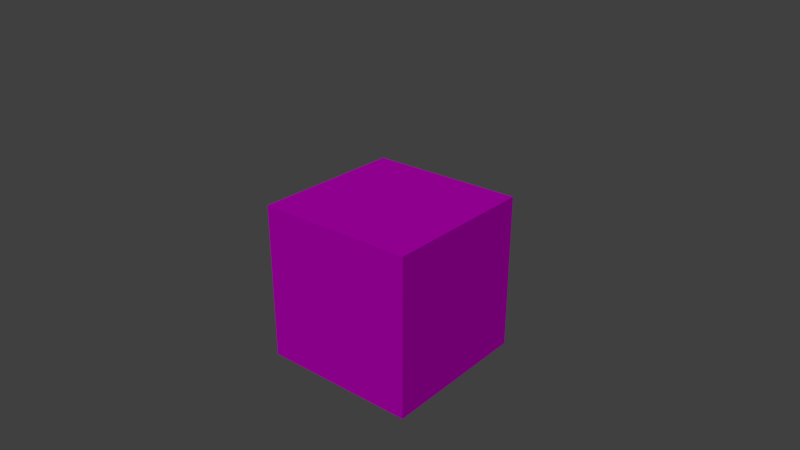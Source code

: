 # Source: cube_test_0.blend  (saved by Blender 2.78.0; exported with 4.5.12 LTS)
import bpy
from mathutils import Matrix  # noqa: F401  (used for matrix-valued properties, if any)

bpy.ops.wm.read_factory_settings(use_empty=True)
scene = bpy.context.scene
scene.name = 'Scene'

# ---- collections
col_collection_1 = bpy.data.collections.new('Collection 1'); scene.collection.children.link(col_collection_1)

# ---- images (referenced by path relative to the original .blend; pixels are not part of the script)
import os
ASSET_DIR = os.environ.get("B2B_ASSET_DIR", "")  # directory of the original .blend (textures are referenced by path, not embedded)
HERE = os.path.dirname(os.path.abspath(__file__))  # packed textures are extracted next to this script under _unpacked/

def load_image(name, relpath, width, height, colorspace="sRGB"):
    """Load a texture the original file referenced (path relative to the .blend, or extracted next to this script)."""
    p = next((c for c in (os.path.join(HERE, relpath), os.path.join(ASSET_DIR, relpath)) if relpath and os.path.exists(c)), "")
    if p:
        img = bpy.data.images.load(p, check_existing=True)
        img.name = name
    else:  # same state as the original file: an image datablock whose file is absent (Cycles renders it pink)
        img = bpy.data.images.new(name, width, height)
        img.source = "FILE"
        img.filepath = "//" + (relpath or name)
    img.colorspace_settings.name = colorspace
    return img
img_denim_background_2_jpg = load_image('denim-background-2.jpg', 'textures/denim-background-2.jpg', 1024, 1024, 'sRGB')

# ---- materials (node trees are filled in below, after node groups)
mat_material = bpy.data.materials.new('Material')
mat_material.alpha_threshold = 0.0
mat_material.roughness = 0.5

# ---- material node trees
mat_material.use_nodes = True; mat_material.node_tree.nodes.clear()
_N = mat_material.node_tree.nodes; _L = mat_material.node_tree.links
n0 = _N.new('ShaderNodeOutputMaterial'); n0.name = 'Material Output'; n0.location = (300, 300)
n1 = _N.new('ShaderNodeBsdfDiffuse'); n1.name = 'Diffuse BSDF'; n1.location = (10, 300)
n2 = _N.new('ShaderNodeTexImage'); n2.name = 'Image Texture'; n2.location = (-180, 300)
n2.width = 140
n2.image = img_denim_background_2_jpg
_L.new(n1.outputs[0], n0.inputs[0])
_L.new(n2.outputs[0], n1.inputs[0])
n0.is_active_output = True

# ---- world
world_world = bpy.data.worlds.new('World'); scene.world = world_world
world_world.use_nodes = True; world_world.node_tree.nodes.clear()
_N = world_world.node_tree.nodes; _L = world_world.node_tree.links
n0 = _N.new('ShaderNodeOutputWorld'); n0.name = 'World Output'; n0.location = (300, 300)
n1 = _N.new('ShaderNodeBackground'); n1.name = 'Background'; n1.location = (10, 300)
n1.inputs[0].default_value = (0.05088, 0.05088, 0.05088, 1.0)
_L.new(n1.outputs[0], n0.inputs[0])
n0.is_active_output = True
world_world.color = (0.05088, 0.05088, 0.05088)
world_world.use_sun_shadow = False
world_world.sun_shadow_jitter_overblur = 0.0
world_world.cycles.sampling_method = 'MANUAL'

# ---- cameras
cam_camera = bpy.data.cameras.new('Camera')
cam_camera.clip_end = 100.0
cam_camera.lens = 35.0
cam_camera.sensor_width = 32.0
cam_camera.sensor_height = 18.0
cam_camera.ortho_scale = 7.314
cam_camera.dof.focus_distance = 0.0

# ---- lights
light_sun = bpy.data.lights.new('Sun', 'SUN')
light_sun.transmission_factor = 0.0
light_sun.angle = 0.1993
light_sun.energy = 1.0
light_sun.shadow_buffer_clip_start = 0.5
light_sun.shadow_soft_size = 0.1
light_sun.shadow_cascade_max_distance = 1000.0

# ---- meshes
me_cube = bpy.data.meshes.new('Cube')
me_cube.from_pydata([(-1.0, -1.0, -1.0), (-1.0, -1.0, 1.0), (-1.0, 1.0, -1.0), (-1.0, 1.0, 1.0), (1.0, -1.0, -1.0), (1.0, -1.0, 1.0), (1.0, 1.0, -1.0), (1.0, 1.0, 1.0)], [], [(0, 1, 3, 2), (2, 3, 7, 6), (6, 7, 5, 4), (4, 5, 1, 0), (2, 6, 4, 0), (7, 3, 1, 5)])
_uv = me_cube.uv_layers.new(name='UVMap')
_uv.uv.foreach_set('vector', [0.0, 0.0, 1.0, 0.0, 1.0, 1.0, 0.0, 1.0, 0.0, 0.0, 1.0, 0.0, 1.0, 1.0, 0.0, 1.0, 0.0, 0.0, 1.0, 0.0, 1.0, 1.0, 0.0, 1.0, 0.0, 0.0, 1.0, 0.0, 1.0, 1.0, 0.0, 1.0, 0.0, 0.0, 1.0, 0.0, 1.0, 1.0, 0.0, 1.0, 0.0, 0.0, 1.0, 0.0, 1.0, 1.0, 0.0, 1.0])
me_cube.materials.append(mat_material)
me_cube.use_remesh_preserve_volume = False
me_cube.use_remesh_preserve_attributes = False
me_cube.use_mirror_vertex_groups = False
me_cube.update()

# ---- objects
ob_cube = bpy.data.objects.new('Cube', me_cube)
ob_sun = bpy.data.objects.new('Sun', light_sun)
ob_camera = bpy.data.objects.new('Camera', cam_camera)

# ---- transforms, parenting, visibility, modifiers, constraints
ob_cube.location = (0.0, 0.0, 0.0)
ob_cube.lineart.crease_threshold = 0.0
ob_sun.location = (20.0, 12.0, 24.0)
ob_sun.rotation_euler = (0.7854, 0.0, 2.094)
ob_sun.display_bounds_type = 'SPHERE'
ob_sun.lineart.crease_threshold = 0.0
ob_camera.location = (7.0, 6.0, 5.0)
ob_camera.rotation_euler = (1.134, 0.0, 2.269)
ob_camera.lock_rotations_4d = False
ob_camera.empty_display_type = 'ARROWS'
ob_camera.color = (0.0, 0.0, 0.0, 0.0)
ob_camera.display_type = 'WIRE'
ob_camera.lineart.crease_threshold = 0.0

# ---- collection membership
col_collection_1.objects.link(ob_cube)
col_collection_1.objects.link(ob_sun)
col_collection_1.objects.link(ob_camera)

# ---- scene / render settings (as saved in the file)
scene.camera = ob_camera
scene.frame_start = 1; scene.frame_end = 250; scene.frame_set(104)
scene.render.engine = 'CYCLES'
scene.render.image_settings.file_format = 'FFMPEG'
scene.render.resolution_x = 1280
scene.render.resolution_y = 720
scene.render.fps = 30
scene.render.dither_intensity = 0.0
scene.cycles.use_denoising = False
scene.cycles.samples = 128
scene.cycles.sampling_pattern = 'TABULATED_SOBOL'
scene.cycles.light_sampling_threshold = 0.0
scene.cycles.use_adaptive_sampling = False
scene.cycles.use_light_tree = False
scene.cycles.blur_glossy = 0.0
scene.cycles.sample_clamp_indirect = 0.0
scene.view_settings.view_transform = 'Standard'
bpy.context.view_layer.update()
